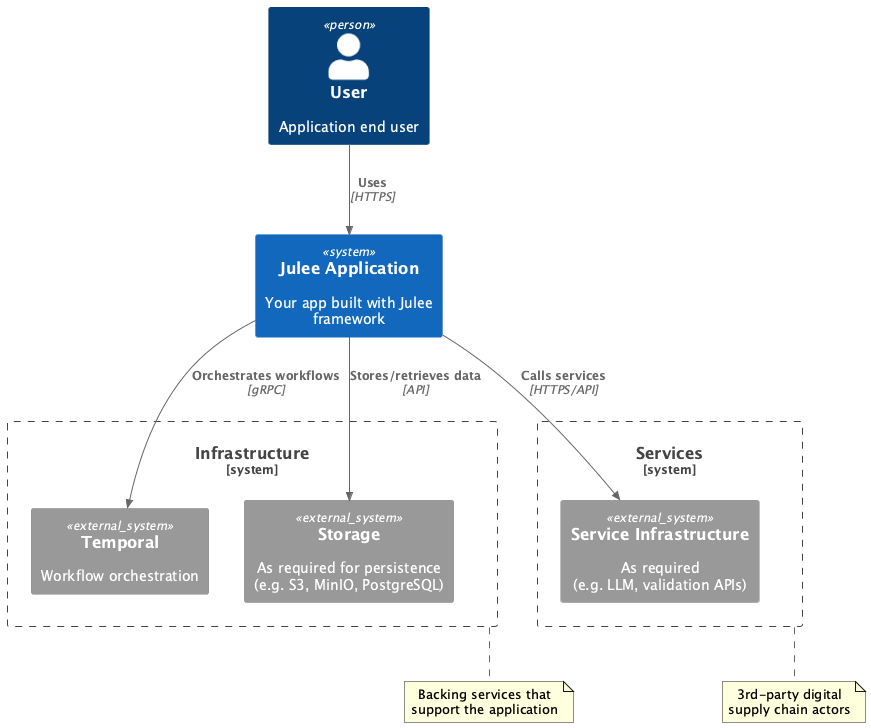

The diagram above was rendered by PlantUML. Its source (embedded in the PNG):
@startuml
!include <C4/C4_Context>

Person(user, "User", "Application end user")
System(juleeApp, "Julee Application", "Your app built with Julee framework")

System_Boundary(infra, "Infrastructure") {
    System_Ext(temporal, "Temporal", "Workflow orchestration")
    System_Ext(storage, "Storage", "As required for persistence\n(e.g. S3, MinIO, PostgreSQL)")
}

System_Boundary(services, "Services") {
    System_Ext(external, "Service Infrastructure", "As required\n(e.g. LLM, validation APIs)")
}

Rel(user, juleeApp, "Uses", "HTTPS")
Rel(juleeApp, temporal, "Orchestrates workflows", "gRPC")
Rel(juleeApp, storage, "Stores/retrieves data", "API")
Rel(juleeApp, external, "Calls services", "HTTPS/API")

note bottom of infra
  Backing services that
  support the application
end note

note bottom of services
  3rd-party digital
  supply chain actors
end note
@enduml